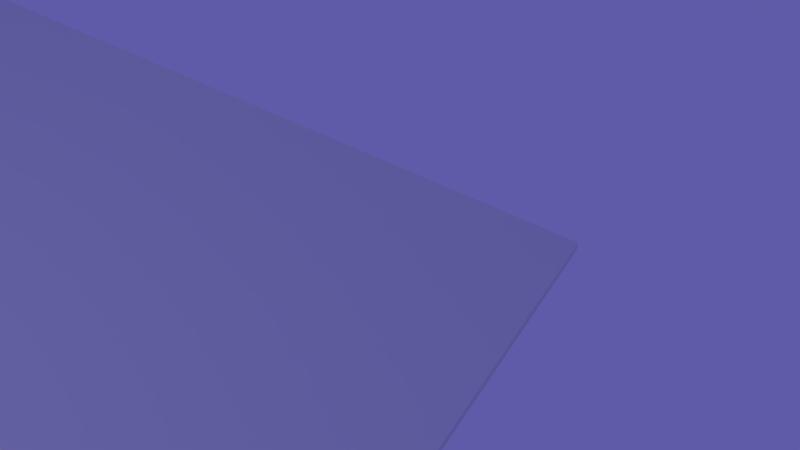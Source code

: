 # Source: Simple_Camera_Track.blend  (saved by Blender 2.76.0; exported with 4.5.12 LTS)
import bpy
from mathutils import Matrix  # noqa: F401  (used for matrix-valued properties, if any)

bpy.ops.wm.read_factory_settings(use_empty=True)
scene = bpy.context.scene
scene.name = 'Scene'

# ---- collections
col_collection_1 = bpy.data.collections.new('Collection 1'); scene.collection.children.link(col_collection_1)

# ---- materials (node trees are filled in below, after node groups)
mat_purple = bpy.data.materials.new('purple')
mat_purple.alpha_threshold = 0.0
mat_purple.use_transparent_shadow = False
mat_purple.diffuse_color = (0.1521, 0.0, 0.8, 1.0)
mat_purple.roughness = 0.5
mat_purple.line_color = (0.0, 0.0, 0.0, 1.0)

# ---- material node trees

# ---- world
world_world = bpy.data.worlds.new('World'); scene.world = world_world
world_world.color = (0.1131, 0.107, 0.3931)
world_world.use_sun_shadow = False
world_world.sun_shadow_jitter_overblur = 0.0
world_world.cycles.sampling_method = 'MANUAL'
world_world.cycles.sample_map_resolution = 256
world_world.light_settings.ao_factor = 0.4

# ---- cameras
cam_camera = bpy.data.cameras.new('Camera')
cam_camera.clip_end = 100.0
cam_camera.lens = 35.0
cam_camera.sensor_width = 32.0
cam_camera.sensor_height = 18.0
cam_camera.ortho_scale = 7.314
cam_camera.dof.focus_distance = 0.0
cam_camera.dof.aperture_fstop = 128.0

# ---- lights
light_lamp = bpy.data.lights.new('Lamp', 'POINT')
light_lamp.transmission_factor = 0.0
light_lamp.cutoff_distance = 30.0
light_lamp.energy = 100.0
light_lamp.shadow_buffer_clip_start = 1.001
light_lamp.shadow_soft_size = 0.1
light_lamp.shadow_maximum_resolution = 0.006
light_lamp.use_absolute_resolution = True
light_lamp.cycles.use_multiple_importance_sampling = False

# ---- meshes
me_plane = bpy.data.meshes.new('Plane')
me_plane.from_pydata([(-1.0, -1.0, 0.0), (1.0, -1.0, 0.0), (-1.0, 1.0, 0.0), (1.0, 1.0, 0.0), (-1.0, -1.0, 0.0), (1.0, -1.0, 0.0), (-1.0, 1.0, 0.0), (1.0, 1.0, 0.0), (-1.0, -1.0, -0.07647), (1.0, -1.0, -0.07647), (-1.0, 1.0, -0.07647), (1.0, 1.0, -0.07647)], [], [(0, 2, 3, 1), (4, 5, 9, 8), (3, 2, 6, 7), (0, 1, 5, 4), (1, 3, 7, 5), (2, 0, 4, 6), (8, 9, 11, 10), (5, 7, 11, 9), (6, 4, 8, 10), (7, 6, 10, 11)])
me_plane.use_remesh_preserve_volume = False
me_plane.use_remesh_preserve_attributes = False
me_plane.use_mirror_vertex_groups = False
me_plane.update()
me_cube = bpy.data.meshes.new('Cube')
me_cube.from_pydata([(1.0, 1.0, -1.0), (1.0, -1.0, -1.0), (-1.0, -1.0, -1.0), (-1.0, 1.0, -1.0), (1.0, 1.0, 1.0), (1.0, -1.0, 1.0), (-1.0, -1.0, 1.0), (-1.0, 1.0, 1.0)], [], [(0, 1, 2, 3), (4, 7, 6, 5), (0, 4, 5, 1), (1, 5, 6, 2), (2, 6, 7, 3), (4, 0, 3, 7)])
me_cube.materials.append(mat_purple)
me_cube.use_remesh_preserve_volume = False
me_cube.use_remesh_preserve_attributes = False
me_cube.use_mirror_vertex_groups = False
me_cube.update()

# ---- curves / text
cu_beziercurve_001 = bpy.data.curves.new('BezierCurve.001', 'CURVE')
cu_beziercurve_001.dimensions = '3D'
_sp = cu_beziercurve_001.splines.new('BEZIER'); _sp.bezier_points.add(2)
_sp.bezier_points.foreach_set('co', [-7.104, -10.83, 0.0, -7.184, 3.937, 0.0, 6.84, 3.99, 0.0])
_sp.bezier_points.foreach_set('handle_left', [-6.41, -10.97, 0.0, -7.684, 3.437, 0.0, 5.896, 4.32, 0.0])
_sp.bezier_points.foreach_set('handle_right', [-7.799, -10.7, 0.0, -6.684, 4.437, 0.0, 7.784, 3.661, 0.0])
for _p, _l, _r in zip(_sp.bezier_points, ['ALIGNED', 'ALIGNED', 'ALIGNED'], ['ALIGNED', 'ALIGNED', 'ALIGNED']): _p.handle_left_type = _l; _p.handle_right_type = _r
_sp.order_u = 0
_sp.order_v = 0
cu_beziercurve_001.use_path = True
cu_beziercurve_001.use_path_clamp = True
cu_beziercurve_001.bevel_resolution = 0
cu_beziercurve_001.fill_mode = 'HALF'
cu_beziercurve = bpy.data.curves.new('BezierCurve', 'CURVE')
cu_beziercurve.dimensions = '3D'
_sp = cu_beziercurve.splines.new('BEZIER'); _sp.bezier_points.add(1)
_sp.bezier_points.foreach_set('co', [5.264, -7.886, -1.3e-14, 4.104, 7.198, 0.0])
_sp.bezier_points.foreach_set('handle_left', [-0.7949, -11.96, 9.954e-08, 13.81, 3.231, -1.709e-08])
_sp.bezier_points.foreach_set('handle_right', [11.32, -3.811, -9.954e-08, -5.606, 11.16, 1.709e-08])
for _p, _l, _r in zip(_sp.bezier_points, ['ALIGNED', 'ALIGNED'], ['ALIGNED', 'ALIGNED']): _p.handle_left_type = _l; _p.handle_right_type = _r
_sp.bezier_points.foreach_set('radius', [7.302, 7.302])
_sp.order_u = 0
_sp.order_v = 0
cu_beziercurve.use_path = True
cu_beziercurve.use_path_clamp = True
cu_beziercurve.bevel_resolution = 0
cu_beziercurve.fill_mode = 'HALF'

# ---- objects
ob_2_path_target = bpy.data.objects.new('2-path-target', cu_beziercurve_001)
ob_z_target = bpy.data.objects.new('z-target', None)
ob_2_path_cam = bpy.data.objects.new('2-path-cam', cu_beziercurve)
ob_z_camera = bpy.data.objects.new('z-camera', cam_camera)
ob_1_ground = bpy.data.objects.new('1-ground', me_plane)
ob_0_cube_000 = bpy.data.objects.new('0-cube.000', me_cube)
ob_z_point_000 = bpy.data.objects.new('z-point.000', light_lamp)

# ---- transforms, parenting, visibility, modifiers, constraints
ob_2_path_target.location = (0.0, 3.462, 0.0)
ob_2_path_target.lineart.crease_threshold = 0.0
ob_z_target.location = (0.0, 0.0, 0.0)
ob_z_target.empty_image_offset = (0.0, 0.0)
ob_z_target.lineart.crease_threshold = 0.0
_c = ob_z_target.constraints.new('FOLLOW_PATH'); _c.name = 'Follow Path'
_c.target = ob_2_path_target
_c.offset_factor = 1.0
_c.use_fixed_location = True
ob_2_path_cam.location = (0.0, 0.0, 4.374)
ob_2_path_cam.lineart.crease_threshold = 0.0
ob_z_camera.location = (0.0, 0.0, 0.0)
ob_z_camera.rotation_euler = (1.109, 0.01082, 0.8149)
ob_z_camera.lock_rotations_4d = False
ob_z_camera.empty_display_type = 'ARROWS'
ob_z_camera.color = (0.0, 0.0, 0.0, 0.0)
ob_z_camera.display_type = 'WIRE'
ob_z_camera.lineart.crease_threshold = 0.0
_c = ob_z_camera.constraints.new('FOLLOW_PATH'); _c.name = 'Follow Path'
_c.target = ob_2_path_cam
_c.offset_factor = 0.697
_c.use_fixed_location = True
_c = ob_z_camera.constraints.new('TRACK_TO'); _c.name = 'AutoTrack'
_c.active = False
_c.target = ob_z_target
ob_1_ground.location = (0.0, 0.0, 0.0)
ob_1_ground.scale = (7.964, 7.964, 1.0)
ob_1_ground.lineart.crease_threshold = 0.0
ob_0_cube_000.location = (0.0, 0.0, 1.861)
ob_0_cube_000.lock_rotations_4d = False
ob_0_cube_000.empty_display_type = 'ARROWS'
ob_0_cube_000.lineart.crease_threshold = 0.0
ob_z_point_000.location = (4.076, 1.005, 5.904)
ob_z_point_000.rotation_euler = (0.6503, 0.05522, 1.866)
ob_z_point_000.lock_rotations_4d = False
ob_z_point_000.empty_display_type = 'ARROWS'
ob_z_point_000.color = (0.0, 0.0, 0.0, 0.0)
ob_z_point_000.lineart.crease_threshold = 0.0

# ---- collection membership
col_collection_1.objects.link(ob_2_path_target)
col_collection_1.objects.link(ob_z_target)
col_collection_1.objects.link(ob_2_path_cam)
col_collection_1.objects.link(ob_z_camera)
col_collection_1.objects.link(ob_1_ground)
col_collection_1.objects.link(ob_0_cube_000)
col_collection_1.objects.link(ob_z_point_000)

# ---- scene / render settings (as saved in the file)
scene.camera = ob_z_camera
scene.frame_start = 1; scene.frame_end = 100; scene.frame_set(70)
scene.render.engine = 'BLENDER_EEVEE_NEXT'
scene.render.resolution_percentage = 50
scene.render.dither_intensity = 0.0
scene.cycles.use_denoising = False
scene.cycles.samples = 10
scene.cycles.sampling_pattern = 'TABULATED_SOBOL'
scene.cycles.light_sampling_threshold = 0.0
scene.cycles.use_adaptive_sampling = False
scene.cycles.use_light_tree = False
scene.cycles.blur_glossy = 0.0
scene.cycles.pixel_filter_type = 'GAUSSIAN'
scene.cycles.sample_clamp_indirect = 0.0
scene.view_settings.view_transform = 'Standard'
bpy.context.view_layer.update()
